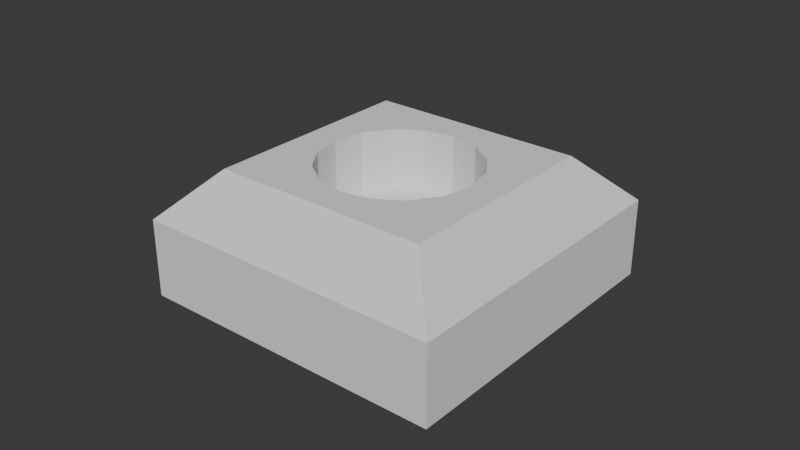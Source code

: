 # Source: Power_socket.blend  (saved by Blender 5.0.118; exported with 4.5.12 LTS)
import bpy
from mathutils import Matrix  # noqa: F401  (used for matrix-valued properties, if any)

bpy.ops.wm.read_factory_settings(use_empty=True)
scene = bpy.context.scene
scene.name = 'Scene'

# ---- collections
col_collection = bpy.data.collections.new('Collection'); scene.collection.children.link(col_collection)

# ---- world
world_world = bpy.data.worlds.new('World'); scene.world = world_world
world_world.use_nodes = True; world_world.node_tree.nodes.clear()
_N = world_world.node_tree.nodes; _L = world_world.node_tree.links
n0 = _N.new('ShaderNodeOutputWorld'); n0.name = 'World Output'; n0.location = (200, 100)
n1 = _N.new('ShaderNodeBackground'); n1.name = 'Background'; n1.location = (-200, 100)
n1.inputs[0].default_value = (0.05088, 0.05088, 0.05088, 1.0)
_L.new(n1.outputs[0], n0.inputs[0])
n0.is_active_output = True
world_world.color = (0.05088, 0.05088, 0.05088)
world_world.sun_shadow_jitter_overblur = 0.0

# ---- meshes
me_circle = bpy.data.meshes.new('Circle')
me_circle.from_pydata([(-0.05, -0.05, 0.0), (0.0, 0.015, 0.01), (0.0, -0.005, 0.01), (-0.001913, 0.01462, 0.01), (0.05, -0.05, 0.0), (-0.003536, 0.01354, 0.01), (-0.001913, -0.005381, 0.01), (-0.004619, 0.01191, 0.01), (0.05, 0.05, 0.0), (-0.005, 0.01, 0.01), (-0.004619, 0.008087, 0.01), (-0.003536, -0.006464, 0.01), (-0.05, 0.05, 0.0), (-0.003536, 0.006464, 0.01), (-0.001913, 0.005381, 0.01), (-0.004619, -0.008087, 0.01), (0.0, 0.005, 0.01), (0.0, 0.025, 0.02), (0.001913, 0.005381, 0.01), (-0.005, -0.01, 0.01), (-0.009567, 0.0231, 0.02), (0.003536, 0.006464, 0.01), (0.004619, 0.008087, 0.01), (-0.004619, -0.01191, 0.01), (0.005, 0.01, 0.01), (-0.003536, -0.01354, 0.01), (0.004619, 0.01191, 0.01), (-0.01768, 0.01768, 0.02), (-0.0231, 0.009567, 0.02), (0.003536, 0.01354, 0.01), (0.001913, 0.01462, 0.01), (-0.001913, -0.01462, 0.01), (-0.025, 0.0, 0.02), (0.0, -0.015, 0.01), (-0.0231, -0.009567, 0.02), (0.001913, -0.01462, 0.01), (-0.01768, -0.01768, 0.02), (0.003536, -0.01354, 0.01), (-0.009567, -0.0231, 0.02), (0.004619, -0.01191, 0.01), (0.0, -0.025, 0.02), (0.005, -0.01, 0.01), (0.004619, -0.008087, 0.01), (0.009567, -0.0231, 0.02), (0.01768, -0.01768, 0.02), (0.003536, -0.006464, 0.01), (0.001913, -0.005381, 0.01), (0.0231, -0.009567, 0.02), (0.025, 0.0, 0.02), (0.0231, 0.009567, 0.02), (0.01768, 0.01768, 0.02), (0.009567, 0.0231, 0.02), (0.0, 0.025, 0.04), (-0.009567, 0.0231, 0.04), (-0.01768, 0.01768, 0.04), (-0.0231, 0.009567, 0.04), (-0.025, 0.0, 0.04), (-0.0231, -0.009567, 0.04), (-0.01768, -0.01768, 0.04), (-0.009567, -0.0231, 0.04), (0.009567, -0.0231, 0.04), (0.01768, -0.01768, 0.04), (0.0231, -0.009567, 0.04), (0.025, 0.0, 0.04), (0.0231, 0.009567, 0.04), (0.01768, 0.01768, 0.04), (0.009567, 0.0231, 0.04), (0.0, -0.025, 0.04), (-0.035, -0.035, 0.04), (-0.05, -0.05, 0.025), (0.05, -0.05, 0.025), (0.035, -0.035, 0.04), (0.05, 0.05, 0.025), (0.035, 0.035, 0.04), (-0.035, 0.035, 0.04), (-0.05, 0.05, 0.025), (-0.004619, -0.01191, 0.02), (-0.005, -0.01, 0.02), (-0.004619, -0.008087, 0.02), (-0.003536, -0.006464, 0.02), (-0.001913, -0.01462, 0.02), (0.0, -0.015, 0.02), (0.0, -0.005, 0.02), (-0.001913, -0.005381, 0.02), (-0.003536, -0.01354, 0.02), (0.001913, -0.005381, 0.02), (0.001913, -0.01462, 0.02), (0.005, -0.01, 0.02), (0.004619, -0.008087, 0.02), (0.004619, -0.01191, 0.02), (0.003536, -0.006464, 0.02), (0.003536, -0.01354, 0.02), (-0.005, 0.01, 0.02), (-0.004619, 0.008087, 0.02), (-0.004619, 0.01191, 0.02), (-0.001913, 0.005381, 0.02), (-0.001913, 0.01462, 0.02), (0.0, 0.005, 0.02), (-0.003536, 0.006464, 0.02), (-0.003536, 0.01354, 0.02), (0.001913, 0.005381, 0.02), (0.001913, 0.01462, 0.02), (0.005, 0.01, 0.02), (0.004619, 0.008087, 0.02), (0.004619, 0.01191, 0.02), (0.003536, 0.006464, 0.02), (0.003536, 0.01354, 0.02), (0.0, 0.015, 0.02)], [], [(0, 12, 8, 4), (92, 28, 32, 34, 36, 38, 40, 81, 80, 84, 76, 77, 78, 79, 83, 82, 85, 90, 88, 48, 49, 50, 51, 106, 104, 102, 103, 105, 100, 97, 95, 98, 93), (106, 51, 17, 20, 27, 28, 92, 94, 99, 96, 107, 101), (86, 81, 40, 43, 44, 47, 48, 88, 87, 89, 91), (40, 38, 59, 67), (59, 38, 36, 58), (58, 36, 34, 57), (57, 34, 32, 56), (56, 32, 28, 55), (55, 28, 27, 54), (54, 27, 20, 53), (53, 20, 17, 52), (52, 17, 51, 66), (66, 51, 50, 65), (65, 50, 49, 64), (48, 47, 62, 63), (64, 49, 48, 63), (62, 47, 44, 61), (60, 43, 40, 67), (61, 44, 43, 60), (69, 70, 71, 68), (70, 72, 73, 71), (68, 74, 75, 69), (72, 75, 74, 73), (4, 70, 69, 0), (71, 61, 60, 67, 59, 58, 68), (12, 0, 69, 75), (68, 58, 57, 56, 55, 54, 74), (73, 65, 64, 63, 62, 61, 71), (8, 72, 70, 4), (74, 54, 53, 52, 66, 65, 73), (12, 75, 72, 8), (46, 2, 6, 11, 15, 19, 23, 25, 31, 33, 35, 37, 39, 41, 42, 45), (31, 25, 84, 80), (85, 46, 45, 90), (33, 31, 80, 81), (83, 6, 2, 82), (82, 2, 46, 85), (35, 33, 81, 86), (79, 11, 6, 83), (37, 35, 86, 91), (78, 15, 11, 79), (39, 37, 91, 89), (77, 19, 15, 78), (41, 39, 89, 87), (76, 23, 19, 77), (42, 41, 87, 88), (84, 25, 23, 76), (45, 42, 88, 90), (1, 3, 5, 7, 9, 10, 13, 14, 16, 18, 21, 22, 24, 26, 29, 30), (22, 21, 105, 103), (92, 9, 7, 94), (24, 22, 103, 102), (93, 10, 9, 92), (26, 24, 102, 104), (98, 13, 10, 93), (29, 26, 104, 106), (14, 13, 98, 95), (101, 30, 29, 106), (16, 14, 95, 97), (96, 3, 1, 107), (107, 1, 30, 101), (18, 16, 97, 100), (99, 5, 3, 96), (21, 18, 100, 105), (94, 7, 5, 99)])
_uv = me_circle.uv_layers.new(name='UVMap')
_uv.uv.foreach_set('vector', [0.0, 0.0, 0.0, 0.0, 0.0, 0.0, 0.0, 0.0, 0.0, 0.0, 0.0, 0.0, 0.0, 0.0, 0.0, 0.0, 0.0, 0.0, 0.0, 0.0, 0.0, 0.0, 0.0, 0.0, 0.0, 0.0, 0.0, 0.0, 0.0, 0.0, 0.0, 0.0, 0.0, 0.0, 0.0, 0.0, 0.0, 0.0, 0.0, 0.0, 0.0, 0.0, 0.0, 0.0, 0.0, 0.0, 0.0, 0.0, 0.0, 0.0, 0.0, 0.0, 0.0, 0.0, 0.0, 0.0, 0.0, 0.0, 0.0, 0.0, 0.0, 0.0, 0.0, 0.0, 0.0, 0.0, 0.0, 0.0, 0.0, 0.0, 0.0, 0.0, 0.0, 0.0, 0.0, 0.0, 0.0, 0.0, 0.0, 0.0, 0.0, 0.0, 0.0, 0.0, 0.0, 0.0, 0.0, 0.0, 0.0, 0.0, 0.0, 0.0, 0.0, 0.0, 0.0, 0.0, 0.0, 0.0, 0.0, 0.0, 0.0, 0.0, 0.0, 0.0, 0.0, 0.0, 0.0, 0.0, 0.0, 0.0, 0.0, 0.0, 0.0, 0.0, 0.0, 0.0, 0.0, 0.0, 0.0, 0.0, 0.0, 0.0, 0.0, 0.0, 0.0, 0.0, 0.0, 0.0, 0.0, 0.0, 0.0, 0.0, 0.0, 0.0, 0.0, 0.0, 0.0, 0.0, 0.0, 0.0, 0.0, 0.0, 0.0, 0.0, 0.0, 0.0, 0.0, 0.0, 0.0, 0.0, 0.0, 0.0, 0.0, 0.0, 0.0, 0.0, 0.0, 0.0, 0.0, 0.0, 0.0, 0.0, 0.0, 0.0, 0.0, 0.0, 0.0, 0.0, 0.0, 0.0, 0.0, 0.0, 0.0, 0.0, 0.0, 0.0, 0.0, 0.0, 0.0, 0.0, 0.0, 0.0, 0.0, 0.0, 0.0, 0.0, 0.0, 0.0, 0.0, 0.0, 0.0, 0.0, 0.0, 0.0, 0.0, 0.0, 0.0, 0.0, 0.0, 0.0, 0.0, 0.0, 0.0, 0.0, 0.0, 0.0, 0.0, 0.0, 0.0, 0.0, 0.0, 0.0, 0.0, 0.0, 0.0, 0.0, 0.0, 0.0, 0.0, 0.0, 0.0, 0.0, 0.0, 0.0, 0.0, 0.0, 0.0, 0.0, 0.0, 0.0, 0.0, 0.0, 0.0, 0.0, 0.0, 0.0, 0.0, 0.0, 0.0, 0.0, 0.0, 0.0, 0.0, 0.0, 0.0, 0.0, 0.0, 0.0, 0.0, 0.0, 0.0, 0.0, 0.0, 0.0, 0.0, 0.0, 0.0, 0.0, 0.0, 0.0, 0.0, 0.0, 0.0, 0.0, 0.0, 0.0, 0.0, 0.0, 0.0, 0.0, 0.0, 0.0, 0.0, 0.0, 0.0, 0.0, 0.0, 0.0, 0.0, 0.0, 0.0, 0.0, 0.0, 0.0, 0.0, 0.0, 0.0, 0.0, 0.0, 0.0, 0.0, 0.0, 0.0, 0.0, 0.0, 0.0, 0.0, 0.0, 0.0, 0.0, 0.0, 0.0, 0.0, 0.0, 0.0, 0.0, 0.0, 0.0, 0.0, 0.0, 0.0, 0.0, 0.0, 0.0, 0.0, 0.0, 0.0, 0.0, 0.0, 0.0, 0.0, 0.0, 0.0, 0.0, 0.0, 0.0, 0.0, 0.0, 0.0, 0.0, 0.0, 0.0, 0.0, 0.0, 0.0, 0.0, 0.0, 0.0, 0.0, 0.0, 0.0, 0.0, 0.0, 0.0, 0.0, 0.0, 0.0, 0.0, 0.0, 0.0, 0.0, 0.0, 0.0, 0.0, 0.0, 0.0, 0.0, 0.0, 0.0, 0.0, 0.0, 0.0, 0.0, 0.0, 0.0, 0.0, 0.0, 0.0, 0.0, 0.0, 0.0, 0.0, 0.0, 0.0, 0.0, 0.0, 0.0, 0.0, 0.0, 0.0, 0.0, 0.0, 0.0, 0.0, 0.0, 0.0, 0.0, 0.0, 0.0, 0.0, 0.0, 0.0, 0.0, 0.0, 0.0, 0.0, 0.0, 0.0, 0.0, 0.0, 0.0, 0.0, 0.0, 0.0, 0.0, 0.0, 0.0, 0.0, 0.0, 0.0, 0.0, 0.0, 0.0, 0.0, 0.0, 0.0, 0.0, 0.0, 0.0, 0.0, 0.0, 0.0, 0.0, 0.0, 0.0, 0.0, 0.0, 0.0, 0.0, 0.0, 0.0, 0.0, 0.0, 0.0, 0.0, 0.0, 0.0, 0.0, 0.0, 0.0, 0.0, 0.0, 0.0, 0.0, 0.0, 0.0, 0.0, 0.0, 0.0, 0.0, 0.0, 0.0, 0.0, 0.0, 0.0, 0.0, 0.0, 0.0, 0.0, 0.0, 0.0, 0.0, 0.0, 0.0, 0.0, 0.0, 0.0, 0.0, 0.0, 0.0, 0.0, 0.0, 0.0, 0.0, 0.0, 0.0, 0.0, 0.0, 0.0, 0.0, 0.0, 0.0, 0.0, 0.0, 0.0, 0.0, 0.0, 0.0, 0.0, 0.0, 0.0, 0.0, 0.0, 0.0, 0.0, 0.0, 0.0, 0.0, 0.0, 0.0, 0.0, 0.0, 0.0, 0.0, 0.0, 0.0, 0.0, 0.0, 0.0, 0.0, 0.0, 0.0, 0.0, 0.0, 0.0, 0.0, 0.0, 0.0, 0.0, 0.0, 0.0, 0.0, 0.0, 0.0, 0.0, 0.0, 0.0, 0.0, 0.0, 0.0, 0.0, 0.0, 0.0, 0.0, 0.0, 0.0, 0.0, 0.0, 0.0, 0.0, 0.0, 0.0, 0.0, 0.0, 0.0, 0.0, 0.0, 0.0, 0.0, 0.0, 0.0, 0.0, 0.0, 0.0, 0.0, 0.0, 0.0, 0.0, 0.0, 0.0, 0.0, 0.0, 0.0, 0.0, 0.0, 0.0, 0.0, 0.0, 0.0, 0.0, 0.0, 0.0, 0.0, 0.0, 0.0, 0.0, 0.0, 0.0, 0.0, 0.0, 0.0, 0.0, 0.0, 0.0, 0.0, 0.0, 0.0, 0.0, 0.0, 0.0, 0.0, 0.0, 0.0, 0.0, 0.0, 0.0, 0.0, 0.0, 0.0, 0.0, 0.0, 0.0, 0.0, 0.0, 0.0, 0.0, 0.0, 0.0, 0.0, 0.0, 0.0, 0.0, 0.0, 0.0, 0.0, 0.0, 0.0, 0.0, 0.0, 0.0, 0.0, 0.0, 0.0, 0.0, 0.0, 0.0, 0.0, 0.0, 0.0, 0.0, 0.0, 0.0, 0.0, 0.0, 0.0, 0.0, 0.0, 0.0, 0.0, 0.0, 0.0, 0.0, 0.0, 0.0, 0.0, 0.0, 0.0, 0.0, 0.0, 0.0, 0.0, 0.0, 0.0, 0.0, 0.0, 0.0, 0.0, 0.0, 0.0, 0.0, 0.0, 0.0, 0.0, 0.0, 0.0, 0.0, 0.0, 0.0, 0.0, 0.0, 0.0, 0.0, 0.0, 0.0, 0.0, 0.0, 0.0, 0.0, 0.0, 0.0, 0.0, 0.0, 0.0, 0.0, 0.0, 0.0, 0.0, 0.0])
me_circle.update()

# ---- objects
ob_power_socket = bpy.data.objects.new('Power socket', me_circle)

# ---- transforms, parenting, visibility, modifiers, constraints
ob_power_socket.location = (0.0, 0.0, 0.0)

# ---- collection membership
col_collection.objects.link(ob_power_socket)

# ---- scene / render settings (as saved in the file)
scene.frame_start = 1; scene.frame_end = 250; scene.frame_set(1)
scene.render.engine = 'BLENDER_EEVEE_NEXT'
scene.render.bake_bias = 0.0
scene.render.bake_samples = 0
scene.cycles.sampling_pattern = 'TABULATED_SOBOL'
scene.eevee.use_volume_custom_range = False
bpy.context.view_layer.update()

# ---- added for rendering (the .blend has no active camera and no usable light): camera, sun
cam_auto = bpy.data.cameras.new('AutoCamera')
cam_auto.lens = 50.0
cam_auto.sensor_width = 36.0
cam_auto.clip_end = 1000.0
ob_auto_camera = bpy.data.objects.new('AutoCamera', cam_auto)
scene.collection.objects.link(ob_auto_camera)
ob_auto_camera.location = (0.185045, -0.222054, 0.168036)
ob_auto_camera.rotation_euler = (1.09748, -7.21219e-08, 0.694738)
scene.camera = ob_auto_camera
light_auto_sun = bpy.data.lights.new('AutoSun', 'SUN')
light_auto_sun.energy = 3.0
light_auto_sun.angle = 0.0523599
ob_auto_sun = bpy.data.objects.new('AutoSun', light_auto_sun)
scene.collection.objects.link(ob_auto_sun)
ob_auto_sun.rotation_euler = (0.872665, 0.174533, 0.523599)
bpy.context.view_layer.update()
